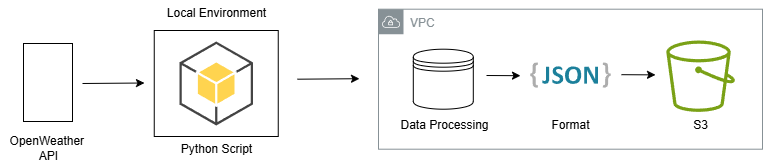

The diagram above was exported from draw.io. Its source (the exported page's mxGraphModel, read from the mxfile embedded in the PNG):
<mxGraphModel dx="958" dy="907" grid="0" gridSize="10" guides="1" tooltips="1" connect="1" arrows="1" fold="1" page="1" pageScale="1" pageWidth="850" pageHeight="1100" background="#FFFFFF" math="0" shadow="0">
  <root>
    <mxCell id="0" />
    <mxCell id="1" parent="0" />
    <mxCell id="ZwBwjMYWebVYL-4sZOqs-2" value="" style="rounded=0;whiteSpace=wrap;html=1;" vertex="1" parent="1">
      <mxGeometry x="70" y="99" width="49" height="78" as="geometry" />
    </mxCell>
    <mxCell id="ZwBwjMYWebVYL-4sZOqs-3" value="" style="outlineConnect=0;dashed=0;verticalLabelPosition=bottom;verticalAlign=top;align=center;html=1;shape=mxgraph.aws3.android;fillColor=#FFD44F;gradientColor=none;" vertex="1" parent="1">
      <mxGeometry x="226" y="97" width="73.5" height="84" as="geometry" />
    </mxCell>
    <mxCell id="ZwBwjMYWebVYL-4sZOqs-4" value="VPC" style="sketch=0;outlineConnect=0;gradientColor=none;html=1;whiteSpace=wrap;fontSize=12;fontStyle=0;shape=mxgraph.aws4.group;grIcon=mxgraph.aws4.group_vpc;strokeColor=#879196;fillColor=none;verticalAlign=top;align=left;spacingLeft=30;fontColor=#879196;dashed=0;" vertex="1" parent="1">
      <mxGeometry x="425" y="64.7" width="384" height="140" as="geometry" />
    </mxCell>
    <mxCell id="ZwBwjMYWebVYL-4sZOqs-6" value="" style="shape=datastore;whiteSpace=wrap;html=1;" vertex="1" parent="1">
      <mxGeometry x="459.8" y="104.7" width="60" height="60" as="geometry" />
    </mxCell>
    <mxCell id="ZwBwjMYWebVYL-4sZOqs-7" value="" style="dashed=0;outlineConnect=0;html=1;align=center;labelPosition=center;verticalLabelPosition=bottom;verticalAlign=top;shape=mxgraph.weblogos.json_2" vertex="1" parent="1">
      <mxGeometry x="576.8" y="118" width="80.4" height="25.200000000000003" as="geometry" />
    </mxCell>
    <mxCell id="ZwBwjMYWebVYL-4sZOqs-8" value="" style="sketch=0;outlineConnect=0;fontColor=#232F3E;gradientColor=none;fillColor=#7AA116;strokeColor=none;dashed=0;verticalLabelPosition=bottom;verticalAlign=top;align=center;html=1;fontSize=12;fontStyle=0;aspect=fixed;pointerEvents=1;shape=mxgraph.aws4.bucket;" vertex="1" parent="1">
      <mxGeometry x="712.8" y="96" width="68.65" height="71.4" as="geometry" />
    </mxCell>
    <mxCell id="ZwBwjMYWebVYL-4sZOqs-9" value="OpenWeather&amp;nbsp;&lt;div&gt;&lt;span style=&quot;background-color: transparent; color: light-dark(rgb(0, 0, 0), rgb(255, 255, 255));&quot;&gt;API&lt;/span&gt;&lt;/div&gt;" style="text;html=1;align=center;verticalAlign=middle;resizable=0;points=[];autosize=1;strokeColor=none;fillColor=none;" vertex="1" parent="1">
      <mxGeometry x="46.5" y="183" width="96" height="41" as="geometry" />
    </mxCell>
    <mxCell id="ZwBwjMYWebVYL-4sZOqs-10" value="" style="rounded=0;whiteSpace=wrap;html=1;fillColor=none;" vertex="1" parent="1">
      <mxGeometry x="200.75" y="86" width="124" height="106" as="geometry" />
    </mxCell>
    <mxCell id="ZwBwjMYWebVYL-4sZOqs-11" value="" style="edgeStyle=none;orthogonalLoop=1;jettySize=auto;html=1;rounded=0;" edge="1" parent="1">
      <mxGeometry width="100" relative="1" as="geometry">
        <mxPoint x="129" y="139" as="sourcePoint" />
        <mxPoint x="191" y="138.5" as="targetPoint" />
        <Array as="points" />
      </mxGeometry>
    </mxCell>
    <mxCell id="ZwBwjMYWebVYL-4sZOqs-12" value="" style="edgeStyle=none;orthogonalLoop=1;jettySize=auto;html=1;rounded=0;" edge="1" parent="1">
      <mxGeometry width="100" relative="1" as="geometry">
        <mxPoint x="344" y="134.7" as="sourcePoint" />
        <mxPoint x="406" y="134.2" as="targetPoint" />
        <Array as="points" />
      </mxGeometry>
    </mxCell>
    <mxCell id="ZwBwjMYWebVYL-4sZOqs-13" value="Local Environment" style="text;html=1;align=center;verticalAlign=middle;resizable=0;points=[];autosize=1;strokeColor=none;fillColor=none;" vertex="1" parent="1">
      <mxGeometry x="204.25" y="56" width="117" height="26" as="geometry" />
    </mxCell>
    <mxCell id="ZwBwjMYWebVYL-4sZOqs-14" value="Python Script" style="text;html=1;align=center;verticalAlign=middle;resizable=0;points=[];autosize=1;strokeColor=none;fillColor=none;" vertex="1" parent="1">
      <mxGeometry x="218.25" y="192" width="89" height="26" as="geometry" />
    </mxCell>
    <mxCell id="ZwBwjMYWebVYL-4sZOqs-15" value="Data Processing" style="text;html=1;align=center;verticalAlign=middle;resizable=0;points=[];autosize=1;strokeColor=none;fillColor=none;" vertex="1" parent="1">
      <mxGeometry x="438" y="168" width="106" height="26" as="geometry" />
    </mxCell>
    <mxCell id="ZwBwjMYWebVYL-4sZOqs-16" value="Format" style="text;html=1;align=center;verticalAlign=middle;resizable=0;points=[];autosize=1;strokeColor=none;fillColor=none;" vertex="1" parent="1">
      <mxGeometry x="589" y="168" width="56" height="26" as="geometry" />
    </mxCell>
    <mxCell id="ZwBwjMYWebVYL-4sZOqs-17" value="S3" style="text;html=1;align=center;verticalAlign=middle;resizable=0;points=[];autosize=1;strokeColor=none;fillColor=none;" vertex="1" parent="1">
      <mxGeometry x="730.62" y="168" width="33" height="26" as="geometry" />
    </mxCell>
    <mxCell id="ZwBwjMYWebVYL-4sZOqs-18" value="" style="edgeStyle=none;orthogonalLoop=1;jettySize=auto;html=1;rounded=0;" edge="1" parent="1">
      <mxGeometry width="100" relative="1" as="geometry">
        <mxPoint x="533" y="131" as="sourcePoint" />
        <mxPoint x="567" y="131.2" as="targetPoint" />
        <Array as="points" />
      </mxGeometry>
    </mxCell>
    <mxCell id="ZwBwjMYWebVYL-4sZOqs-19" value="" style="edgeStyle=none;orthogonalLoop=1;jettySize=auto;html=1;rounded=0;" edge="1" parent="1">
      <mxGeometry width="100" relative="1" as="geometry">
        <mxPoint x="668" y="130.18" as="sourcePoint" />
        <mxPoint x="702" y="130.38" as="targetPoint" />
        <Array as="points" />
      </mxGeometry>
    </mxCell>
  </root>
</mxGraphModel>